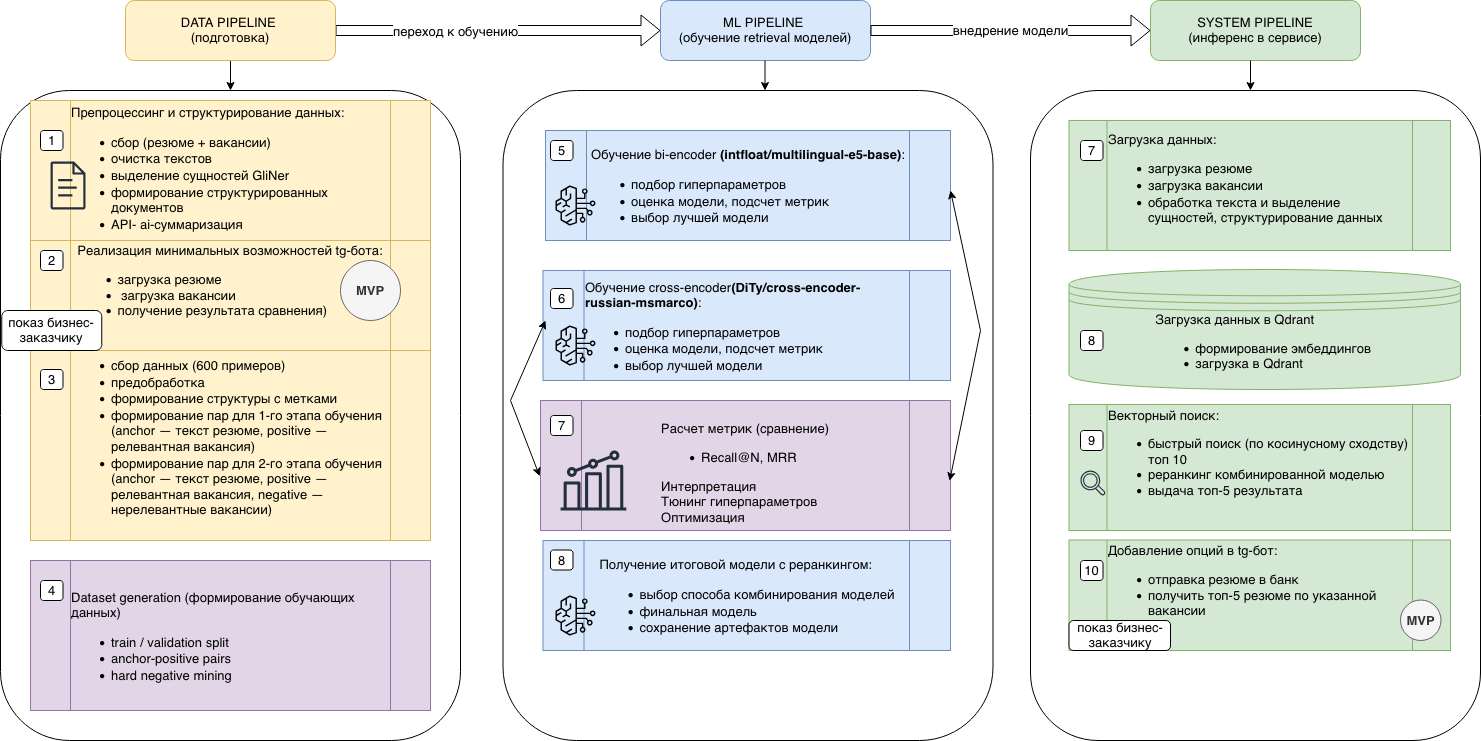

The diagram above was exported from draw.io. Its source (the exported page's mxGraphModel, read from the mxfile embedded in the PNG):
<mxGraphModel dx="1715" dy="1130" grid="1" gridSize="10" guides="1" tooltips="1" connect="1" arrows="1" fold="1" page="1" pageScale="1" pageWidth="2336" pageHeight="1654" math="0" shadow="0">
  <root>
    <mxCell id="0" />
    <mxCell id="1" parent="0" />
    <mxCell id="Rq4MF9XqZcuWwttlk8JA-80" parent="1" style="rounded=1;whiteSpace=wrap;html=1;fillColor=none;fontSize=13;" value="" vertex="1">
      <mxGeometry height="650" width="450" x="1080" y="170" as="geometry" />
    </mxCell>
    <mxCell id="Rq4MF9XqZcuWwttlk8JA-100" parent="1" style="shape=datastore;whiteSpace=wrap;html=1;fillColor=#d5e8d4;strokeColor=#82b366;fontSize=13;" value="&lt;div&gt;&lt;div align=&quot;left&quot;&gt;Загрузка данных в Qdrant&lt;/div&gt;&lt;ul&gt;&lt;li&gt;&lt;div align=&quot;left&quot;&gt;формирование эмбеддингов&amp;nbsp;&lt;/div&gt;&lt;/li&gt;&lt;li&gt;&lt;div align=&quot;left&quot;&gt;загрузка в Qdrant&lt;/div&gt;&lt;/li&gt;&lt;/ul&gt;&lt;/div&gt;" vertex="1">
      <mxGeometry height="120" width="391.5" x="1118.5" y="349" as="geometry" />
    </mxCell>
    <mxCell id="Rq4MF9XqZcuWwttlk8JA-77" parent="1" style="rounded=1;whiteSpace=wrap;html=1;fillColor=none;fontSize=13;" value="" vertex="1">
      <mxGeometry height="650" width="490" x="552.5" y="170" as="geometry" />
    </mxCell>
    <mxCell id="Rq4MF9XqZcuWwttlk8JA-69" parent="1" style="shape=process;whiteSpace=wrap;html=1;backgroundOutline=1;fontSize=13;fillColor=#e1d5e7;strokeColor=#9673a6;" value="&lt;div align=&quot;left&quot;&gt;&lt;br&gt;&lt;/div&gt;&lt;div align=&quot;left&quot;&gt;&lt;br&gt;&lt;/div&gt;&lt;div&gt;&lt;div align=&quot;left&quot;&gt;Расчет метрик (сравнение)&lt;/div&gt;&lt;div align=&quot;left&quot;&gt;&lt;ul&gt;&lt;li&gt;Recall@N,&amp;nbsp;MRR&lt;/li&gt;&lt;/ul&gt;&lt;/div&gt;&lt;/div&gt;&lt;div&gt;&lt;div&gt;&lt;div align=&quot;left&quot;&gt;Интерпретация&lt;/div&gt;&lt;div align=&quot;left&quot;&gt;Тюнинг гиперпараметров&lt;/div&gt;&lt;div align=&quot;left&quot;&gt;Оптимизация&lt;/div&gt;&lt;/div&gt;&lt;br&gt;&lt;/div&gt;" vertex="1">
      <mxGeometry height="130" width="410" x="590" y="480" as="geometry" />
    </mxCell>
    <mxCell id="Rq4MF9XqZcuWwttlk8JA-76" parent="1" style="rounded=1;whiteSpace=wrap;html=1;fillColor=none;fontSize=13;" value="" vertex="1">
      <mxGeometry height="650" width="460" x="50" y="170" as="geometry" />
    </mxCell>
    <mxCell id="Rq4MF9XqZcuWwttlk8JA-22" parent="1" style="rounded=1;whiteSpace=wrap;html=1;fillColor=#dae8fc;strokeColor=#6c8ebf;fontSize=13;" value="&lt;div&gt;ML PIPELINE&amp;nbsp;&lt;/div&gt;&lt;div&gt;(обучение&amp;nbsp;retrieval&amp;nbsp;моделей)&lt;/div&gt;" vertex="1">
      <mxGeometry height="60" width="210" x="710" y="80" as="geometry" />
    </mxCell>
    <mxCell id="Rq4MF9XqZcuWwttlk8JA-23" parent="1" style="rounded=1;whiteSpace=wrap;html=1;fillColor=#d5e8d4;strokeColor=#82b366;fontSize=13;" value="SYSTEM PIPELINE&lt;br&gt;(инференс в сервисе)" vertex="1">
      <mxGeometry height="60" width="210" x="1200" y="80" as="geometry" />
    </mxCell>
    <mxCell id="Rq4MF9XqZcuWwttlk8JA-24" edge="1" parent="1" source="Rq4MF9XqZcuWwttlk8JA-4" style="shape=flexArrow;endArrow=classic;html=1;rounded=0;entryX=0;entryY=0.5;entryDx=0;entryDy=0;fontSize=13;" target="Rq4MF9XqZcuWwttlk8JA-22" value="">
      <mxGeometry height="50" relative="1" width="50" as="geometry">
        <mxPoint x="340" y="120" as="sourcePoint" />
        <mxPoint x="390" y="70" as="targetPoint" />
      </mxGeometry>
    </mxCell>
    <mxCell id="Rq4MF9XqZcuWwttlk8JA-103" connectable="0" parent="Rq4MF9XqZcuWwttlk8JA-24" style="edgeLabel;html=1;align=center;verticalAlign=middle;resizable=0;points=[];fontSize=13;" value="переход к обучению" vertex="1">
      <mxGeometry relative="1" x="-0.2708" as="geometry">
        <mxPoint x="1" as="offset" />
      </mxGeometry>
    </mxCell>
    <mxCell id="Rq4MF9XqZcuWwttlk8JA-25" edge="1" parent="1" source="Rq4MF9XqZcuWwttlk8JA-22" style="shape=flexArrow;endArrow=classic;html=1;rounded=0;exitX=1;exitY=0.5;exitDx=0;exitDy=0;fillColor=none;fontSize=13;" target="Rq4MF9XqZcuWwttlk8JA-23" value="внедрение модели">
      <mxGeometry height="50" relative="1" width="50" as="geometry">
        <mxPoint x="950" y="109.5" as="sourcePoint" />
        <mxPoint x="1160" y="109.5" as="targetPoint" />
      </mxGeometry>
    </mxCell>
    <mxCell id="Rq4MF9XqZcuWwttlk8JA-29" parent="1" style="shape=process;whiteSpace=wrap;html=1;backgroundOutline=1;fontSize=13;fillColor=#fff2cc;strokeColor=#d6b656;" value="&lt;div align=&quot;left&quot;&gt;&lt;br&gt;&lt;/div&gt;&lt;div align=&quot;left&quot;&gt;&lt;br&gt;&lt;/div&gt;&lt;div align=&quot;left&quot;&gt;Препроцессинг и структурирование данных:&lt;ul&gt;&lt;li&gt;сбор (резюме + вакансии)&lt;/li&gt;&lt;li&gt;очистка текстов&lt;/li&gt;&lt;li&gt;выделение сущностей GliNer&lt;/li&gt;&lt;li&gt;формирование структурированных документов&lt;/li&gt;&lt;li&gt;API- ai-суммаризация&lt;/li&gt;&lt;/ul&gt;&lt;/div&gt;&lt;div&gt;&lt;br&gt;&lt;br&gt;&lt;/div&gt;" vertex="1">
      <mxGeometry height="150" width="400" x="80" y="180" as="geometry" />
    </mxCell>
    <mxCell id="Rq4MF9XqZcuWwttlk8JA-30" parent="1" style="shape=process;whiteSpace=wrap;html=1;backgroundOutline=1;fontSize=13;fillColor=#fff2cc;strokeColor=#d6b656;" value="&lt;div align=&quot;left&quot;&gt;Подготовка набора данных для обучения моделей&lt;ul&gt;&lt;li&gt;сбор данных (600 примеров)&lt;/li&gt;&lt;li&gt;предобработка&lt;/li&gt;&lt;li&gt;формирование структуры с метками&lt;/li&gt;&lt;li&gt;формирование пар для 1-го этапа обучения (anchor — текст резюме,&amp;nbsp;positive — релевантная вакансия)&lt;/li&gt;&lt;li&gt;формирование пар для 2-го этапа обучения (anchor — текст резюме,&amp;nbsp;positive — релевантная вакансия,&amp;nbsp;negative — нерелевантные вакансии)&lt;/li&gt;&lt;/ul&gt;&lt;/div&gt;&lt;div&gt;&lt;br&gt;&lt;br&gt;&lt;/div&gt;" vertex="1">
      <mxGeometry height="190" width="400" x="80" y="430" as="geometry" />
    </mxCell>
    <mxCell id="Rq4MF9XqZcuWwttlk8JA-31" parent="1" style="shape=process;whiteSpace=wrap;html=1;backgroundOutline=1;fontSize=13;fillColor=#fff2cc;strokeColor=#d6b656;" value="&lt;div&gt;&lt;div align=&quot;left&quot;&gt;Реализация минимальных возможностей tg-бота:&lt;/div&gt;&lt;ul&gt;&lt;li&gt;&lt;div align=&quot;left&quot;&gt;загрузка резюме&lt;/div&gt;&lt;/li&gt;&lt;li&gt;&lt;div align=&quot;left&quot;&gt;&amp;nbsp;загрузка вакансии&lt;/div&gt;&lt;/li&gt;&lt;li&gt;&lt;div align=&quot;left&quot;&gt;получение результата сравнения)&lt;/div&gt;&lt;/li&gt;&lt;/ul&gt;&lt;/div&gt;&lt;div&gt;&lt;br&gt;&lt;/div&gt;" vertex="1">
      <mxGeometry height="110" width="400" x="80" y="320" as="geometry" />
    </mxCell>
    <mxCell id="Rq4MF9XqZcuWwttlk8JA-33" edge="1" parent="1" source="Rq4MF9XqZcuWwttlk8JA-4" style="endArrow=classic;html=1;rounded=0;entryX=0.5;entryY=0;entryDx=0;entryDy=0;exitX=0.5;exitY=1;exitDx=0;exitDy=0;fontSize=13;" target="Rq4MF9XqZcuWwttlk8JA-76" value="">
      <mxGeometry height="50" relative="1" width="50" as="geometry">
        <mxPoint x="240" y="100" as="sourcePoint" />
        <mxPoint x="320" y="170" as="targetPoint" />
      </mxGeometry>
    </mxCell>
    <mxCell id="Rq4MF9XqZcuWwttlk8JA-34" edge="1" parent="1" style="shape=flexArrow;endArrow=classic;html=1;rounded=0;entryX=0;entryY=0.5;entryDx=0;entryDy=0;fontSize=13;" target="Rq4MF9XqZcuWwttlk8JA-4" value="">
      <mxGeometry height="50" relative="1" width="50" as="geometry">
        <mxPoint x="340" y="120" as="sourcePoint" />
        <mxPoint x="550" y="120" as="targetPoint" />
      </mxGeometry>
    </mxCell>
    <mxCell id="Rq4MF9XqZcuWwttlk8JA-4" parent="1" style="rounded=1;whiteSpace=wrap;html=1;fillColor=#fff2cc;strokeColor=#d6b656;fontSize=13;" value="&lt;span&gt;DATA PIPELINE&amp;nbsp;&lt;/span&gt;&lt;br&gt;&lt;span&gt;(подготовка)&lt;/span&gt;" vertex="1">
      <mxGeometry height="60" width="210" x="175" y="80" as="geometry" />
    </mxCell>
    <mxCell id="Rq4MF9XqZcuWwttlk8JA-35" parent="1" style="rounded=1;whiteSpace=wrap;html=1;fontSize=13;" value="1" vertex="1">
      <mxGeometry height="20" width="22.5" x="90" y="210" as="geometry" />
    </mxCell>
    <mxCell id="Rq4MF9XqZcuWwttlk8JA-36" parent="1" style="rounded=1;whiteSpace=wrap;html=1;fontSize=13;" value="2" vertex="1">
      <mxGeometry height="20" width="22.5" x="90" y="330" as="geometry" />
    </mxCell>
    <mxCell id="Rq4MF9XqZcuWwttlk8JA-37" parent="1" style="rounded=1;whiteSpace=wrap;html=1;fontSize=13;" value="3" vertex="1">
      <mxGeometry height="20" width="22.5" x="90" y="449" as="geometry" />
    </mxCell>
    <mxCell id="Rq4MF9XqZcuWwttlk8JA-41" parent="1" style="shape=process;whiteSpace=wrap;html=1;backgroundOutline=1;fontSize=13;fillColor=#dae8fc;strokeColor=#6c8ebf;" value="&lt;div align=&quot;left&quot;&gt;&lt;br&gt;&lt;/div&gt;&lt;div align=&quot;left&quot;&gt;&lt;br&gt;&lt;/div&gt;&lt;div&gt;&lt;div align=&quot;left&quot;&gt;Обучение bi-encoder&amp;nbsp;&lt;b&gt;(intfloat/multilingual-e5-base)&lt;/b&gt;:&lt;/div&gt;&lt;div align=&quot;left&quot;&gt;&lt;ul&gt;&lt;li&gt;подбор гиперпараметров&lt;/li&gt;&lt;li&gt;оценка модели,&amp;nbsp;подсчет метрик&lt;/li&gt;&lt;li&gt;выбор лучшей модели&lt;/li&gt;&lt;/ul&gt;&lt;/div&gt;&lt;/div&gt;&lt;div&gt;&lt;br&gt;&lt;/div&gt;" vertex="1">
      <mxGeometry height="110" width="405" x="595" y="210" as="geometry" />
    </mxCell>
    <mxCell id="Rq4MF9XqZcuWwttlk8JA-48" parent="1" style="shape=process;whiteSpace=wrap;html=1;backgroundOutline=1;fontSize=13;fillColor=#d5e8d4;strokeColor=#82b366;" value="&lt;div align=&quot;left&quot;&gt;&lt;br&gt;&lt;/div&gt;&lt;div align=&quot;left&quot;&gt;&lt;br&gt;&lt;/div&gt;&lt;div align=&quot;left&quot;&gt;Загрузка данных:&lt;ul&gt;&lt;li&gt;загрузка резюме&lt;/li&gt;&lt;li&gt;загрузка вакансии&lt;/li&gt;&lt;li&gt;обработка текста и выделение сущностей, структурирование данных&lt;/li&gt;&lt;/ul&gt;&lt;/div&gt;&lt;div&gt;&lt;br&gt;&lt;br&gt;&lt;/div&gt;" vertex="1">
      <mxGeometry height="130" width="381.5" x="1118.5" y="200" as="geometry" />
    </mxCell>
    <mxCell id="Rq4MF9XqZcuWwttlk8JA-50" parent="1" style="shape=process;whiteSpace=wrap;html=1;backgroundOutline=1;fontSize=13;fillColor=#d5e8d4;strokeColor=#82b366;" value="&lt;div&gt;&lt;div align=&quot;left&quot;&gt;Векторный поиск:&lt;/div&gt;&lt;ul&gt;&lt;li&gt;&lt;div align=&quot;left&quot;&gt;быстрый поиск (по косинусному сходству) топ 10&lt;/div&gt;&lt;/li&gt;&lt;li&gt;&lt;div align=&quot;left&quot;&gt;реранкинг&amp;nbsp;комбинированной моделью&lt;/div&gt;&lt;/li&gt;&lt;li&gt;&lt;div align=&quot;left&quot;&gt;выдача топ-5 результата&lt;/div&gt;&lt;/li&gt;&lt;/ul&gt;&lt;/div&gt;&lt;div&gt;&lt;br&gt;&lt;/div&gt;" vertex="1">
      <mxGeometry height="126" width="381.5" x="1118.5" y="484" as="geometry" />
    </mxCell>
    <mxCell id="Rq4MF9XqZcuWwttlk8JA-51" parent="1" style="rounded=1;whiteSpace=wrap;html=1;fontSize=13;" value="7" vertex="1">
      <mxGeometry height="20" width="22.5" x="1130" y="220" as="geometry" />
    </mxCell>
    <mxCell id="Rq4MF9XqZcuWwttlk8JA-52" parent="1" style="rounded=1;whiteSpace=wrap;html=1;fontSize=13;" value="9" vertex="1">
      <mxGeometry height="20" width="22.5" x="1130" y="510" as="geometry" />
    </mxCell>
    <mxCell id="Rq4MF9XqZcuWwttlk8JA-54" parent="1" style="shape=process;whiteSpace=wrap;html=1;backgroundOutline=1;fontSize=13;fillColor=#dae8fc;strokeColor=#6c8ebf;" value="&lt;div align=&quot;left&quot;&gt;&lt;br&gt;&lt;/div&gt;&lt;div align=&quot;left&quot;&gt;&lt;br&gt;&lt;/div&gt;&lt;div&gt;&lt;div align=&quot;left&quot;&gt;Обучение cross-encoder&lt;b&gt;(DiTy/cross-encoder-russian-msmarco)&lt;/b&gt;:&lt;/div&gt;&lt;div align=&quot;left&quot;&gt;&lt;ul&gt;&lt;li&gt;подбор гиперпараметров&lt;/li&gt;&lt;li&gt;оценка модели,&amp;nbsp;подсчет метрик&lt;/li&gt;&lt;li&gt;выбор лучшей модели&lt;/li&gt;&lt;/ul&gt;&lt;/div&gt;&lt;/div&gt;&lt;div&gt;&lt;br&gt;&lt;/div&gt;" vertex="1">
      <mxGeometry height="110" width="407.5" x="592.5" y="350" as="geometry" />
    </mxCell>
    <mxCell id="Rq4MF9XqZcuWwttlk8JA-55" parent="1" style="shape=process;whiteSpace=wrap;html=1;backgroundOutline=1;fontSize=13;fillColor=#dae8fc;strokeColor=#6c8ebf;" value="&lt;div align=&quot;left&quot;&gt;&lt;br&gt;&lt;/div&gt;&lt;div align=&quot;left&quot;&gt;&lt;br&gt;&lt;/div&gt;&lt;div&gt;&lt;div align=&quot;left&quot;&gt;Получение итоговой модели с реранкингом:&lt;/div&gt;&lt;div align=&quot;left&quot;&gt;&lt;ul&gt;&lt;li&gt;выбор способа комбинирования моделей&lt;/li&gt;&lt;li&gt;финальная модель&amp;nbsp;&lt;/li&gt;&lt;li&gt;сохранение артефактов модели&lt;/li&gt;&lt;/ul&gt;&lt;/div&gt;&lt;/div&gt;&lt;div&gt;&lt;br&gt;&lt;/div&gt;" vertex="1">
      <mxGeometry height="110" width="407.5" x="592.5" y="620" as="geometry" />
    </mxCell>
    <mxCell id="Rq4MF9XqZcuWwttlk8JA-56" parent="1" style="rounded=1;whiteSpace=wrap;html=1;fontSize=13;" value="5" vertex="1">
      <mxGeometry height="20" width="22.5" x="600" y="220" as="geometry" />
    </mxCell>
    <mxCell id="Rq4MF9XqZcuWwttlk8JA-57" parent="1" style="rounded=1;whiteSpace=wrap;html=1;fontSize=13;" value="7" vertex="1">
      <mxGeometry height="20" width="22.5" x="600" y="495" as="geometry" />
    </mxCell>
    <mxCell id="Rq4MF9XqZcuWwttlk8JA-65" parent="1" style="shape=process;whiteSpace=wrap;html=1;backgroundOutline=1;fontSize=13;fillColor=#d5e8d4;strokeColor=#82b366;" value="&lt;div align=&quot;left&quot;&gt;Добавление опций в tg-бот:&lt;/div&gt;&lt;div&gt;&lt;ul&gt;&lt;li&gt;&lt;div align=&quot;left&quot;&gt;отправка резюме в банк&lt;/div&gt;&lt;/li&gt;&lt;li&gt;&lt;div align=&quot;left&quot;&gt;получить топ-5 резюме по указанной вакансии&lt;/div&gt;&lt;/li&gt;&lt;/ul&gt;&lt;/div&gt;&lt;div&gt;&lt;br&gt;&lt;/div&gt;" vertex="1">
      <mxGeometry height="110.5" width="381.5" x="1118.5" y="619.5" as="geometry" />
    </mxCell>
    <mxCell id="Rq4MF9XqZcuWwttlk8JA-66" parent="1" style="rounded=1;whiteSpace=wrap;html=1;fontSize=13;" value="10" vertex="1">
      <mxGeometry height="20" width="22.5" x="1130" y="640" as="geometry" />
    </mxCell>
    <mxCell id="Rq4MF9XqZcuWwttlk8JA-68" parent="1" style="shape=process;whiteSpace=wrap;html=1;backgroundOutline=1;fontSize=13;fillColor=#e1d5e7;strokeColor=#9673a6;" value="&lt;div align=&quot;left&quot;&gt;&lt;b&gt;&lt;br&gt;&lt;/b&gt;&lt;/div&gt;&lt;div align=&quot;left&quot;&gt;&lt;b&gt;&lt;br&gt;&lt;/b&gt;&lt;/div&gt;&lt;div&gt;&lt;div align=&quot;left&quot;&gt;Dataset generation (формирование обучающих данных)&lt;/div&gt;&lt;div align=&quot;left&quot;&gt;&lt;ul&gt;&lt;li&gt;train / validation split&lt;/li&gt;&lt;li&gt;anchor-positive pairs&lt;/li&gt;&lt;li&gt;hard negative mining&lt;/li&gt;&lt;/ul&gt;&lt;/div&gt;&lt;/div&gt;&lt;div&gt;&lt;br&gt;&lt;/div&gt;" vertex="1">
      <mxGeometry height="150" width="400" x="80" y="640" as="geometry" />
    </mxCell>
    <mxCell id="Rq4MF9XqZcuWwttlk8JA-74" parent="1" style="rounded=1;whiteSpace=wrap;html=1;fontSize=13;" value="4" vertex="1">
      <mxGeometry height="20" width="22.5" x="90" y="660" as="geometry" />
    </mxCell>
    <mxCell id="Rq4MF9XqZcuWwttlk8JA-78" parent="1" style="rounded=1;whiteSpace=wrap;html=1;fontSize=13;" value="6" vertex="1">
      <mxGeometry height="20" width="22.5" x="600" y="368" as="geometry" />
    </mxCell>
    <mxCell id="Rq4MF9XqZcuWwttlk8JA-79" parent="1" style="rounded=1;whiteSpace=wrap;html=1;fontSize=13;" value="8" vertex="1">
      <mxGeometry height="20" width="22.5" x="600" y="629.5" as="geometry" />
    </mxCell>
    <mxCell id="Rq4MF9XqZcuWwttlk8JA-82" parent="1" style="rounded=1;whiteSpace=wrap;html=1;fontSize=13;" value="8" vertex="1">
      <mxGeometry height="20" width="22.5" x="1130" y="410" as="geometry" />
    </mxCell>
    <mxCell id="Rq4MF9XqZcuWwttlk8JA-89" parent="1" style="rounded=1;whiteSpace=wrap;html=1;fontSize=13;" value="показ бизнес-заказчику" vertex="1">
      <mxGeometry height="40" width="100" x="51.25" y="390" as="geometry" />
    </mxCell>
    <mxCell id="Rq4MF9XqZcuWwttlk8JA-90" parent="1" style="rounded=1;whiteSpace=wrap;html=1;fontSize=13;" value="показ бизнес-заказчику" vertex="1">
      <mxGeometry height="30" width="101.5" x="1118.5" y="700" as="geometry" />
    </mxCell>
    <mxCell id="Rq4MF9XqZcuWwttlk8JA-93" edge="1" parent="1" source="Rq4MF9XqZcuWwttlk8JA-69" style="endArrow=classic;startArrow=classic;html=1;rounded=0;exitX=0.998;exitY=0.618;exitDx=0;exitDy=0;exitPerimeter=0;fontSize=13;" value="">
      <mxGeometry height="50" relative="1" width="50" as="geometry">
        <Array as="points">
          <mxPoint x="1030" y="410" />
        </Array>
        <mxPoint x="950" y="320" as="sourcePoint" />
        <mxPoint x="1000" y="270" as="targetPoint" />
      </mxGeometry>
    </mxCell>
    <mxCell id="Rq4MF9XqZcuWwttlk8JA-94" edge="1" parent="1" source="Rq4MF9XqZcuWwttlk8JA-69" style="endArrow=classic;startArrow=classic;html=1;rounded=0;exitX=-0.002;exitY=0.582;exitDx=0;exitDy=0;exitPerimeter=0;flowAnimation=0;fontSize=13;" value="">
      <mxGeometry height="50" relative="1" width="50" as="geometry">
        <Array as="points">
          <mxPoint x="560" y="480" />
        </Array>
        <mxPoint x="545" y="450" as="sourcePoint" />
        <mxPoint x="595" y="400" as="targetPoint" />
      </mxGeometry>
    </mxCell>
    <mxCell id="Rq4MF9XqZcuWwttlk8JA-96" edge="1" parent="1" style="endArrow=classic;html=1;rounded=0;entryX=0.5;entryY=0;entryDx=0;entryDy=0;exitX=0.5;exitY=1;exitDx=0;exitDy=0;fontSize=13;" value="">
      <mxGeometry height="50" relative="1" width="50" as="geometry">
        <mxPoint x="814.5" y="140" as="sourcePoint" />
        <mxPoint x="814.5" y="170" as="targetPoint" />
      </mxGeometry>
    </mxCell>
    <mxCell id="Rq4MF9XqZcuWwttlk8JA-97" edge="1" parent="1" style="endArrow=classic;html=1;rounded=0;entryX=0.5;entryY=0;entryDx=0;entryDy=0;exitX=0.5;exitY=1;exitDx=0;exitDy=0;fontSize=13;" value="">
      <mxGeometry height="50" relative="1" width="50" as="geometry">
        <mxPoint x="1300" y="140" as="sourcePoint" />
        <mxPoint x="1300" y="170" as="targetPoint" />
      </mxGeometry>
    </mxCell>
    <mxCell id="Rq4MF9XqZcuWwttlk8JA-98" parent="1" style="ellipse;whiteSpace=wrap;html=1;aspect=fixed;fillColor=#f5f5f5;fontColor=#333333;strokeColor=#666666;fontSize=13;" value="&lt;b&gt;MVP&lt;/b&gt;" vertex="1">
      <mxGeometry height="60" width="60" x="390" y="340" as="geometry" />
    </mxCell>
    <mxCell id="Rq4MF9XqZcuWwttlk8JA-99" parent="1" style="ellipse;whiteSpace=wrap;html=1;aspect=fixed;fillColor=#f5f5f5;fontColor=#333333;strokeColor=#666666;fontSize=13;" value="&lt;b&gt;MVP&lt;/b&gt;" vertex="1">
      <mxGeometry height="40.5" width="40.5" x="1450" y="679.5" as="geometry" />
    </mxCell>
    <mxCell id="Rq4MF9XqZcuWwttlk8JA-104" parent="1" style="sketch=0;outlineConnect=0;fontColor=#232F3E;gradientColor=none;fillColor=#232F3D;strokeColor=none;dashed=0;verticalLabelPosition=bottom;verticalAlign=top;align=center;html=1;fontSize=13;fontStyle=0;aspect=fixed;pointerEvents=1;shape=mxgraph.aws4.magnifying_glass_2;" value="" vertex="1">
      <mxGeometry height="25" width="25" x="1130" y="550" as="geometry" />
    </mxCell>
    <mxCell id="Rq4MF9XqZcuWwttlk8JA-105" parent="1" style="sketch=0;outlineConnect=0;fontColor=#232F3E;gradientColor=none;fillColor=#232F3D;strokeColor=none;dashed=0;verticalLabelPosition=bottom;verticalAlign=top;align=center;html=1;fontSize=13;fontStyle=0;aspect=fixed;pointerEvents=1;shape=mxgraph.aws4.document;" value="" vertex="1">
      <mxGeometry height="48" width="35.07" x="100" y="241" as="geometry" />
    </mxCell>
    <mxCell id="Rq4MF9XqZcuWwttlk8JA-107" parent="1" style="shape=image;html=1;verticalAlign=top;verticalLabelPosition=bottom;labelBackgroundColor=#ffffff;imageAspect=0;aspect=fixed;image=https://icons.diagrams.net/icon-cache1/Eon_-_Social_Media___Contact_Info-2232/telegram_social_media_network_chat-745.svg;fontSize=13;" value="" vertex="1">
      <mxGeometry height="32" width="32" x="330" y="350" as="geometry" />
    </mxCell>
    <mxCell id="Rq4MF9XqZcuWwttlk8JA-108" parent="1" style="shape=image;html=1;verticalAlign=top;verticalLabelPosition=bottom;labelBackgroundColor=#ffffff;imageAspect=0;aspect=fixed;image=https://icons.diagrams.net/icon-cache1/Eon_-_Social_Media___Contact_Info-2232/telegram_social_media_network_chat-745.svg;fontSize=13;" value="" vertex="1">
      <mxGeometry height="32" width="32" x="1380" y="634" as="geometry" />
    </mxCell>
    <mxCell id="Rq4MF9XqZcuWwttlk8JA-114" parent="1" style="sketch=0;outlineConnect=0;fontColor=#232F3E;gradientColor=none;fillColor=#232F3D;strokeColor=none;dashed=0;verticalLabelPosition=bottom;verticalAlign=top;align=center;html=1;fontSize=13;fontStyle=0;aspect=fixed;pointerEvents=1;shape=mxgraph.aws4.metrics;" value="" vertex="1">
      <mxGeometry height="60" width="65.92" x="610" y="530" as="geometry" />
    </mxCell>
    <mxCell id="Rq4MF9XqZcuWwttlk8JA-115" parent="1" style="sketch=0;points=[[0,0,0],[0.25,0,0],[0.5,0,0],[0.75,0,0],[1,0,0],[0,1,0],[0.25,1,0],[0.5,1,0],[0.75,1,0],[1,1,0],[0,0.25,0],[0,0.5,0],[0,0.75,0],[1,0.25,0],[1,0.5,0],[1,0.75,0]];outlineConnect=0;fontColor=#232F3E;fillColor=none;strokeColor=none;dashed=0;verticalLabelPosition=bottom;verticalAlign=top;align=center;html=1;fontSize=13;fontStyle=0;aspect=fixed;shape=mxgraph.aws4.resourceIcon;resIcon=mxgraph.aws4.bedrock;" value="" vertex="1">
      <mxGeometry height="50" width="50" x="600" y="670" as="geometry" />
    </mxCell>
    <mxCell id="Rq4MF9XqZcuWwttlk8JA-116" parent="1" style="sketch=0;points=[[0,0,0],[0.25,0,0],[0.5,0,0],[0.75,0,0],[1,0,0],[0,1,0],[0.25,1,0],[0.5,1,0],[0.75,1,0],[1,1,0],[0,0.25,0],[0,0.5,0],[0,0.75,0],[1,0.25,0],[1,0.5,0],[1,0.75,0]];outlineConnect=0;fontColor=#232F3E;fillColor=none;strokeColor=none;dashed=0;verticalLabelPosition=bottom;verticalAlign=top;align=center;html=1;fontSize=13;fontStyle=0;aspect=fixed;shape=mxgraph.aws4.resourceIcon;resIcon=mxgraph.aws4.bedrock;" value="" vertex="1">
      <mxGeometry height="50" width="50" x="600" y="400" as="geometry" />
    </mxCell>
    <mxCell id="Rq4MF9XqZcuWwttlk8JA-117" parent="1" style="sketch=0;points=[[0,0,0],[0.25,0,0],[0.5,0,0],[0.75,0,0],[1,0,0],[0,1,0],[0.25,1,0],[0.5,1,0],[0.75,1,0],[1,1,0],[0,0.25,0],[0,0.5,0],[0,0.75,0],[1,0.25,0],[1,0.5,0],[1,0.75,0]];outlineConnect=0;fontColor=#232F3E;fillColor=none;strokeColor=none;dashed=0;verticalLabelPosition=bottom;verticalAlign=top;align=center;html=1;fontSize=13;fontStyle=0;aspect=fixed;shape=mxgraph.aws4.resourceIcon;resIcon=mxgraph.aws4.bedrock;" value="" vertex="1">
      <mxGeometry height="50" width="50" x="600" y="260" as="geometry" />
    </mxCell>
  </root>
</mxGraphModel>